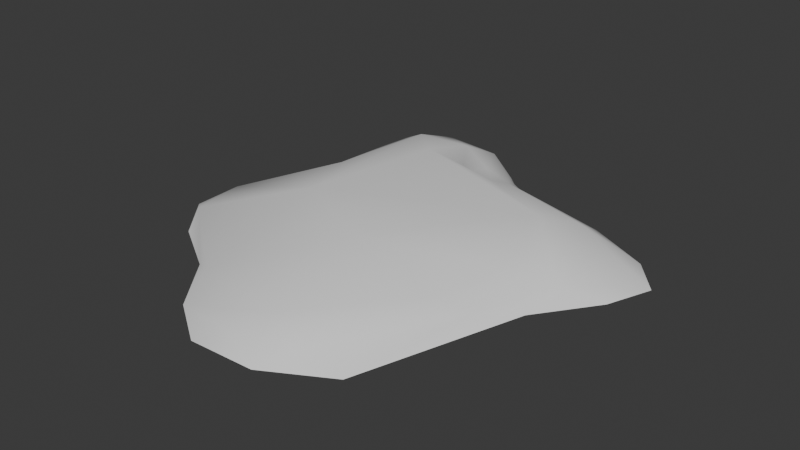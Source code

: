 # Source: WaterSpray.blend  (saved by Blender 4.0.36; exported with 4.5.12 LTS)
import bpy
from mathutils import Matrix  # noqa: F401  (used for matrix-valued properties, if any)

bpy.ops.wm.read_factory_settings(use_empty=True)
scene = bpy.context.scene
scene.name = 'Scene'

# ---- collections
col_collection = bpy.data.collections.new('Collection'); scene.collection.children.link(col_collection)

# ---- world
world_world = bpy.data.worlds.new('World'); scene.world = world_world
world_world.use_nodes = True; world_world.node_tree.nodes.clear()
_N = world_world.node_tree.nodes; _L = world_world.node_tree.links
n0 = _N.new('ShaderNodeOutputWorld'); n0.name = 'World Output'; n0.location = (300, 300)
n1 = _N.new('ShaderNodeBackground'); n1.name = 'Background'; n1.location = (10, 300)
n1.inputs[0].default_value = (0.05088, 0.05088, 0.05088, 1.0)
_L.new(n1.outputs[0], n0.inputs[0])
n0.is_active_output = True
world_world.color = (0.05088, 0.05088, 0.05088)
world_world.use_sun_shadow = False
world_world.sun_shadow_jitter_overblur = 0.0

# ---- meshes
me_icosphere = bpy.data.meshes.new('Icosphere')
me_icosphere.from_pydata([(1.113, -0.0633, 0.1093), (0.2236, 0.5747, 0.2266), (0.2579, -1.299, 0.1948), (0.2846, 0.6691, 0.1926), (0.001612, 0.8372, 0.1519), (-0.6777, 0.2137, 0.2171), (0.1586, 0.8646, 0.1103), (-0.7752, 0.4453, 0.1114), (0.493, -1.382, 0.1063), (1.054, -0.2715, 0.0), (1.435, 0.3802, 0.0), (-0.09838, -1.545, 0.0), (0.7155, -1.306, 0.0), (-1.262, -0.4799, 0.0), (-0.6651, -0.994, 0.0), (-0.7428, 1.145, 0.0), (-0.8389, 0.1826, 0.0), (0.8069, 0.6603, 0.0), (0.02083, 1.093, 0.0), (0.6996, -0.6526, 0.1441), (-0.2833, 0.9969, 0.1813), (0.9249, 0.4782, 0.191), (0.156, -0.6027, 0.3116), (-0.4271, -0.3127, 0.3072), (0.09099, -1.477, 0.1064), (-1.108, -0.6104, 0.07354), (-0.7887, 0.9368, 0.1114), (0.5238, 0.6518, 0.1114), (0.866, -0.2183, 0.1872), (-0.5803, 0.8937, 0.2171), (0.7485, 0.2862, 0.2726), (-0.08861, 0.6913, 0.1501), (-0.3564, 0.6971, 0.2369), (1.246, 0.6034, 0.0), (0.9517, 0.6008, 0.1179), (-0.1471, 1.132, 0.1138), (-0.3481, 1.286, 0.0), (-0.5288, 1.164, 0.1213), (-0.8777, 0.02213, 0.1205), (-1.144, -0.09471, 0.0), (-1.142, -0.2622, 0.07841), (-0.5058, -1.078, 0.05697), (-0.3975, -1.343, 0.0), (0.9009, -0.4886, 0.06836), (0.3561, 0.7804, 0.0), (-0.8849, 0.7848, 0.0), (-1.025, -0.7686, 0.0), (0.3191, -1.528, 0.0), (1.325, 0.09747, 0.0)], [], [(39, 13, 40), (27, 6, 3), (43, 28, 19), (33, 21, 10), (18, 6, 44), (18, 36, 35), (16, 38, 7), (16, 39, 38), (41, 42, 2), (2, 47, 8), (32, 20, 29), (22, 19, 28), (43, 12, 9), (14, 25, 46), (17, 44, 27), (15, 45, 26), (13, 46, 25), (11, 47, 24), (47, 12, 8), (27, 44, 6), (3, 1, 30), (48, 10, 0), (35, 36, 37), (36, 15, 37), (26, 37, 15), (45, 16, 7), (40, 5, 38), (17, 34, 33), (29, 26, 5), (9, 0, 43), (31, 20, 32), (1, 4, 31), (4, 20, 31), (27, 3, 34), (43, 0, 28), (33, 34, 21), (18, 35, 6), (41, 14, 42), (42, 11, 24), (24, 2, 42), (2, 22, 41), (22, 23, 41), (23, 25, 41), (2, 24, 47), (29, 23, 32), (23, 22, 30), (32, 23, 30), (21, 30, 0), (30, 22, 28), (22, 2, 19), (2, 8, 19), (8, 43, 19), (28, 0, 30), (0, 10, 21), (43, 8, 12), (14, 41, 25), (21, 34, 3), (3, 6, 4), (6, 35, 4), (35, 37, 20), (37, 29, 20), (30, 21, 3), (35, 20, 4), (1, 31, 32), (4, 1, 3), (1, 32, 30), (26, 29, 37), (7, 5, 26), (26, 45, 7), (5, 7, 38), (38, 39, 40), (17, 27, 34), (5, 40, 23), (40, 13, 25), (23, 40, 25), (23, 29, 5), (9, 48, 0)])
me_icosphere.polygons.foreach_set('use_smooth', [True] * 77)
_uv = me_icosphere.uv_layers.new(name='UVMap')
_uv.uv.foreach_set('vector', [0.8182, 0.2362, 0.8636, 0.2362, 0.8409, 0.2756, 0.5227, 0.2756, 0.5682, 0.2756, 0.5455, 0.3149, 0.2955, 0.2756, 0.3182, 0.3149, 0.2727, 0.3149, 0.4545, 0.2362, 0.4545, 0.3149, 0.4091, 0.2362, 0.5909, 0.2362, 0.5682, 0.2756, 0.5455, 0.2362, 0.5909, 0.2362, 0.6364, 0.2362, 0.6136, 0.2756, 0.7727, 0.2362, 0.7955, 0.2756, 0.75, 0.2756, 0.7727, 0.2362, 0.8182, 0.2362, 0.7955, 0.2756, 0.06818, 0.2756, 0.09091, 0.2362, 0.1818, 0.3149, 0.1818, 0.3149, 0.1818, 0.2362, 0.2045, 0.2756, 0.6591, 0.3543, 0.6364, 0.3149, 0.6818, 0.3149, 0.2273, 0.3937, 0.2727, 0.3149, 0.3182, 0.3149, 0.2955, 0.2756, 0.2273, 0.2362, 0.3182, 0.2362, 0.04546, 0.2362, 0.8864, 0.2756, 0.9091, 0.2362, 0.5, 0.2362, 0.5455, 0.2362, 0.5227, 0.2756, 0.6818, 0.2362, 0.7273, 0.2362, 0.7045, 0.2756, 0.8636, 0.2362, 0.9091, 0.2362, 0.8864, 0.2756, 0.1364, 0.2362, 0.1818, 0.2362, 0.1591, 0.2756, 0.1818, 0.2362, 0.2273, 0.2362, 0.2045, 0.2756, 0.5227, 0.2756, 0.5455, 0.2362, 0.5682, 0.2756, 0.5455, 0.3149, 0.5682, 0.3543, 0.4318, 0.3543, 0.3636, 0.2362, 0.4091, 0.2362, 0.3409, 0.2756, 0.6136, 0.2756, 0.6364, 0.2362, 0.6591, 0.2756, 0.6364, 0.2362, 0.6818, 0.2362, 0.6591, 0.2756, 0.7045, 0.2756, 0.6591, 0.2756, 0.6818, 0.2362, 0.7273, 0.2362, 0.7727, 0.2362, 0.75, 0.2756, 0.8409, 0.2756, 0.7727, 0.3149, 0.7955, 0.2756, 0.5, 0.2362, 0.4773, 0.2756, 0.4545, 0.2362, 0.6818, 0.3149, 0.7045, 0.2756, 0.7727, 0.3149, 0.3182, 0.2362, 0.3409, 0.2756, 0.2955, 0.2756, 0.6136, 0.3543, 0.6364, 0.3149, 0.6591, 0.3543, 0.5682, 0.3543, 0.5909, 0.3149, 0.6136, 0.3543, 0.5909, 0.3149, 0.6364, 0.3149, 0.6136, 0.3543, 0.5227, 0.2756, 0.5455, 0.3149, 0.4773, 0.2756, 0.2955, 0.2756, 0.3409, 0.2756, 0.3182, 0.3149, 0.4545, 0.2362, 0.4773, 0.2756, 0.4545, 0.3149, 0.5909, 0.2362, 0.6136, 0.2756, 0.5682, 0.2756, 0.06818, 0.2756, 0.04546, 0.2362, 0.09091, 0.2362, 0.09091, 0.2362, 0.1364, 0.2362, 0.1591, 0.2756, 0.1591, 0.2756, 0.1818, 0.3149, 0.09091, 0.2362, 0.1818, 0.3149, 0.1364, 0.3937, 0.06818, 0.2756, 0.1364, 0.3937, 0.04546, 0.3937, 0.06818, 0.2756, 0.04546, 0.3937, 0.8864, 0.2756, 0.06818, 0.2756, 0.1818, 0.3149, 0.1591, 0.2756, 0.1818, 0.2362, 0.6818, 0.3149, 0.04546, 0.3937, 0.6591, 0.3543, 0.04546, 0.3937, 0.2273, 0.3937, 0.4318, 0.3543, 0.6591, 0.3543, 0.04546, 0.3937, 0.4318, 0.3543, 0.4545, 0.3149, 0.4318, 0.3543, 0.3409, 0.2756, 0.4318, 0.3543, 0.2273, 0.3937, 0.3182, 0.3149, 0.2273, 0.3937, 0.1818, 0.3149, 0.2727, 0.3149, 0.1818, 0.3149, 0.2045, 0.2756, 0.2727, 0.3149, 0.2045, 0.2756, 0.2955, 0.2756, 0.2727, 0.3149, 0.3182, 0.3149, 0.3409, 0.2756, 0.4318, 0.3543, 0.3409, 0.2756, 0.4091, 0.2362, 0.4545, 0.3149, 0.2955, 0.2756, 0.2045, 0.2756, 0.2273, 0.2362, 0.04546, 0.2362, 0.06818, 0.2756, 0.8864, 0.2756, 0.4545, 0.3149, 0.4773, 0.2756, 0.5455, 0.3149, 0.5455, 0.3149, 0.5682, 0.2756, 0.5909, 0.3149, 0.5682, 0.2756, 0.6136, 0.2756, 0.5909, 0.3149, 0.6136, 0.2756, 0.6591, 0.2756, 0.6364, 0.3149, 0.6591, 0.2756, 0.6818, 0.3149, 0.6364, 0.3149, 0.4318, 0.3543, 0.4545, 0.3149, 0.5455, 0.3149, 0.6136, 0.2756, 0.6364, 0.3149, 0.5909, 0.3149, 0.5682, 0.3543, 0.6136, 0.3543, 0.6591, 0.3543, 0.5909, 0.3149, 0.5682, 0.3543, 0.5455, 0.3149, 0.5682, 0.3543, 0.6591, 0.3543, 0.4318, 0.3543, 0.7045, 0.2756, 0.6818, 0.3149, 0.6591, 0.2756, 0.75, 0.2756, 0.7727, 0.3149, 0.7045, 0.2756, 0.7045, 0.2756, 0.7273, 0.2362, 0.75, 0.2756, 0.7727, 0.3149, 0.75, 0.2756, 0.7955, 0.2756, 0.7955, 0.2756, 0.8182, 0.2362, 0.8409, 0.2756, 0.5, 0.2362, 0.5227, 0.2756, 0.4773, 0.2756, 0.7727, 0.3149, 0.8409, 0.2756, 0.8636, 0.3937, 0.8409, 0.2756, 0.8636, 0.2362, 0.8864, 0.2756, 0.8636, 0.3937, 0.8409, 0.2756, 0.8864, 0.2756, 0.8636, 0.3937, 0.6818, 0.3149, 0.7727, 0.3149, 0.3182, 0.2362, 0.3636, 0.2362, 0.3409, 0.2756])
me_icosphere.update()

# ---- objects
ob_waterspray = bpy.data.objects.new('WaterSpray', me_icosphere)

# ---- transforms, parenting, visibility, modifiers, constraints
ob_waterspray.location = (0.0, 0.0, 0.0)

# ---- collection membership
col_collection.objects.link(ob_waterspray)

# ---- scene / render settings (as saved in the file)
scene.frame_start = 1; scene.frame_end = 250; scene.frame_set(1)
scene.render.engine = 'BLENDER_EEVEE_NEXT'
scene.cycles.sampling_pattern = 'TABULATED_SOBOL'
bpy.context.view_layer.update()

# ---- added for rendering (the .blend has no active camera and no usable light): camera, sun
cam_auto = bpy.data.cameras.new('AutoCamera')
cam_auto.lens = 50.0
cam_auto.sensor_width = 36.0
cam_auto.clip_end = 1000.0
ob_auto_camera = bpy.data.objects.new('AutoCamera', cam_auto)
scene.collection.objects.link(ob_auto_camera)
ob_auto_camera.location = (3.71567, -4.48449, 3.05925)
ob_auto_camera.rotation_euler = (1.09748, -7.21219e-08, 0.694738)
scene.camera = ob_auto_camera
light_auto_sun = bpy.data.lights.new('AutoSun', 'SUN')
light_auto_sun.energy = 3.0
light_auto_sun.angle = 0.0523599
ob_auto_sun = bpy.data.objects.new('AutoSun', light_auto_sun)
scene.collection.objects.link(ob_auto_sun)
ob_auto_sun.rotation_euler = (0.872665, 0.174533, 0.523599)
bpy.context.view_layer.update()
